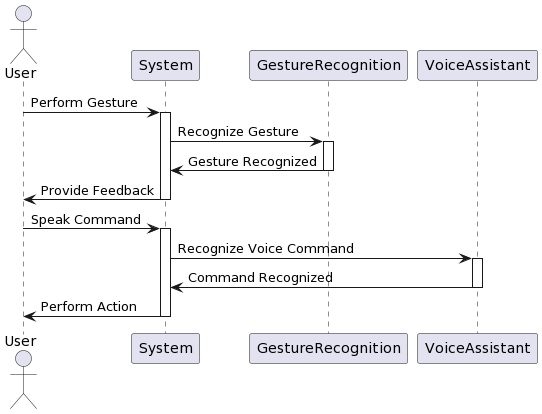

The diagram above was rendered by PlantUML. Its source (embedded in the PNG):
@startuml
actor User
participant System
participant GestureRecognition
participant VoiceAssistant

User -> System: Perform Gesture
activate System
System -> GestureRecognition: Recognize Gesture
activate GestureRecognition
GestureRecognition -> System: Gesture Recognized
deactivate GestureRecognition
System -> User: Provide Feedback
deactivate System

User -> System: Speak Command
activate System
System -> VoiceAssistant: Recognize Voice Command
activate VoiceAssistant
VoiceAssistant -> System: Command Recognized
deactivate VoiceAssistant
System -> User: Perform Action
deactivate System
@enduml